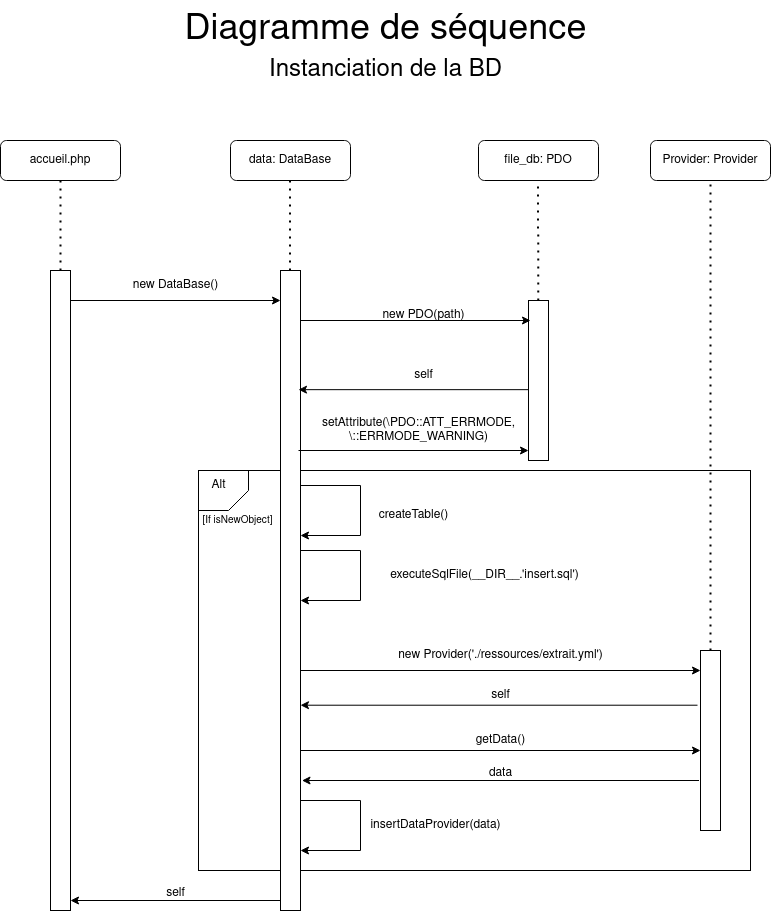

The diagram above was exported from draw.io. Its source (the exported page's mxGraphModel, read from the mxfile embedded in the PNG):
<mxGraphModel dx="1434" dy="773" grid="1" gridSize="10" guides="1" tooltips="1" connect="1" arrows="1" fold="1" page="1" pageScale="1" pageWidth="850" pageHeight="1100" math="0" shadow="0">
  <root>
    <mxCell id="0" />
    <mxCell id="1" parent="0" />
    <mxCell id="ogsbzvjxvG8QTjXLdAWY-27" value="" style="rounded=0;whiteSpace=wrap;html=1;fillColor=none;" parent="1" vertex="1">
      <mxGeometry x="238" y="490" width="552" height="400" as="geometry" />
    </mxCell>
    <mxCell id="ogsbzvjxvG8QTjXLdAWY-1" value="&lt;font style=&quot;font-size: 36px;&quot;&gt;Diagramme de séquence&lt;/font&gt;" style="text;html=1;align=center;verticalAlign=middle;resizable=0;points=[];autosize=1;strokeColor=none;fillColor=none;" parent="1" vertex="1">
      <mxGeometry x="210" y="20" width="430" height="60" as="geometry" />
    </mxCell>
    <mxCell id="ogsbzvjxvG8QTjXLdAWY-2" value="&lt;font style=&quot;font-size: 24px;&quot;&gt;Instanciation de la BD&lt;/font&gt;" style="text;html=1;align=center;verticalAlign=middle;resizable=0;points=[];autosize=1;strokeColor=none;fillColor=none;" parent="1" vertex="1">
      <mxGeometry x="295" y="70" width="260" height="40" as="geometry" />
    </mxCell>
    <mxCell id="ogsbzvjxvG8QTjXLdAWY-4" value="accueil.php" style="rounded=1;whiteSpace=wrap;html=1;" parent="1" vertex="1">
      <mxGeometry x="40" y="160" width="120" height="40" as="geometry" />
    </mxCell>
    <mxCell id="ogsbzvjxvG8QTjXLdAWY-5" value="" style="endArrow=none;dashed=1;html=1;dashPattern=1 3;strokeWidth=2;rounded=0;" parent="1" source="ogsbzvjxvG8QTjXLdAWY-6" target="ogsbzvjxvG8QTjXLdAWY-4" edge="1">
      <mxGeometry width="50" height="50" relative="1" as="geometry">
        <mxPoint x="160" y="390" as="sourcePoint" />
        <mxPoint x="210" y="340" as="targetPoint" />
      </mxGeometry>
    </mxCell>
    <mxCell id="ogsbzvjxvG8QTjXLdAWY-6" value="" style="rounded=0;whiteSpace=wrap;html=1;" parent="1" vertex="1">
      <mxGeometry x="90" y="290" width="20" height="640" as="geometry" />
    </mxCell>
    <mxCell id="ogsbzvjxvG8QTjXLdAWY-7" value="data: DataBase" style="rounded=1;whiteSpace=wrap;html=1;" parent="1" vertex="1">
      <mxGeometry x="270" y="160" width="120" height="40" as="geometry" />
    </mxCell>
    <mxCell id="ogsbzvjxvG8QTjXLdAWY-8" value="" style="endArrow=none;dashed=1;html=1;dashPattern=1 3;strokeWidth=2;rounded=0;" parent="1" edge="1">
      <mxGeometry width="50" height="50" relative="1" as="geometry">
        <mxPoint x="329.5" y="290" as="sourcePoint" />
        <mxPoint x="329.5" y="200" as="targetPoint" />
      </mxGeometry>
    </mxCell>
    <mxCell id="ogsbzvjxvG8QTjXLdAWY-9" value="" style="rounded=0;whiteSpace=wrap;html=1;" parent="1" vertex="1">
      <mxGeometry x="320" y="290" width="20" height="640" as="geometry" />
    </mxCell>
    <mxCell id="ogsbzvjxvG8QTjXLdAWY-10" value="" style="endArrow=classic;html=1;rounded=0;" parent="1" edge="1">
      <mxGeometry width="50" height="50" relative="1" as="geometry">
        <mxPoint x="110" y="320" as="sourcePoint" />
        <mxPoint x="320" y="320" as="targetPoint" />
      </mxGeometry>
    </mxCell>
    <mxCell id="ogsbzvjxvG8QTjXLdAWY-11" value="new DataBase()" style="text;html=1;align=center;verticalAlign=middle;resizable=0;points=[];autosize=1;strokeColor=none;fillColor=none;" parent="1" vertex="1">
      <mxGeometry x="160" y="290" width="110" height="30" as="geometry" />
    </mxCell>
    <mxCell id="ogsbzvjxvG8QTjXLdAWY-12" value="file_db: PDO" style="rounded=1;whiteSpace=wrap;html=1;" parent="1" vertex="1">
      <mxGeometry x="518" y="160" width="120" height="40" as="geometry" />
    </mxCell>
    <mxCell id="ogsbzvjxvG8QTjXLdAWY-13" value="" style="rounded=0;whiteSpace=wrap;html=1;" parent="1" vertex="1">
      <mxGeometry x="568" y="320" width="20" height="160" as="geometry" />
    </mxCell>
    <mxCell id="ogsbzvjxvG8QTjXLdAWY-14" value="" style="endArrow=none;dashed=1;html=1;dashPattern=1 3;strokeWidth=2;rounded=0;" parent="1" source="ogsbzvjxvG8QTjXLdAWY-13" edge="1">
      <mxGeometry width="50" height="50" relative="1" as="geometry">
        <mxPoint x="577.5" y="290" as="sourcePoint" />
        <mxPoint x="577.5" y="200" as="targetPoint" />
      </mxGeometry>
    </mxCell>
    <mxCell id="ogsbzvjxvG8QTjXLdAWY-16" value="new PDO(path)" style="text;html=1;align=center;verticalAlign=middle;resizable=0;points=[];autosize=1;strokeColor=none;fillColor=none;" parent="1" vertex="1">
      <mxGeometry x="408" y="320" width="110" height="30" as="geometry" />
    </mxCell>
    <mxCell id="ogsbzvjxvG8QTjXLdAWY-19" value="self" style="text;html=1;align=center;verticalAlign=middle;resizable=0;points=[];autosize=1;strokeColor=none;fillColor=none;" parent="1" vertex="1">
      <mxGeometry x="443" y="380" width="40" height="30" as="geometry" />
    </mxCell>
    <mxCell id="ogsbzvjxvG8QTjXLdAWY-21" value="&lt;div&gt;setAttribute(\PDO::ATT_ERRMODE,&lt;/div&gt;&lt;div&gt;\::ERRMODE_WARNING)&lt;/div&gt;" style="text;html=1;align=center;verticalAlign=middle;resizable=0;points=[];autosize=1;strokeColor=none;fillColor=none;" parent="1" vertex="1">
      <mxGeometry x="348" y="430" width="220" height="40" as="geometry" />
    </mxCell>
    <mxCell id="ogsbzvjxvG8QTjXLdAWY-24" value="" style="endArrow=classic;html=1;rounded=0;endFill=1;" parent="1" edge="1">
      <mxGeometry width="50" height="50" relative="1" as="geometry">
        <mxPoint x="340" y="340" as="sourcePoint" />
        <mxPoint x="570" y="340" as="targetPoint" />
      </mxGeometry>
    </mxCell>
    <mxCell id="ogsbzvjxvG8QTjXLdAWY-25" value="" style="endArrow=none;html=1;rounded=0;startArrow=classic;startFill=1;" parent="1" edge="1">
      <mxGeometry width="50" height="50" relative="1" as="geometry">
        <mxPoint x="338" y="409.17" as="sourcePoint" />
        <mxPoint x="568" y="409.17" as="targetPoint" />
      </mxGeometry>
    </mxCell>
    <mxCell id="ogsbzvjxvG8QTjXLdAWY-26" value="" style="endArrow=classic;html=1;rounded=0;endFill=1;" parent="1" edge="1">
      <mxGeometry width="50" height="50" relative="1" as="geometry">
        <mxPoint x="338" y="470" as="sourcePoint" />
        <mxPoint x="568" y="470" as="targetPoint" />
      </mxGeometry>
    </mxCell>
    <mxCell id="ogsbzvjxvG8QTjXLdAWY-28" value="Alt" style="text;html=1;align=center;verticalAlign=middle;resizable=0;points=[];autosize=1;strokeColor=none;fillColor=none;" parent="1" vertex="1">
      <mxGeometry x="238" y="490" width="40" height="30" as="geometry" />
    </mxCell>
    <mxCell id="ogsbzvjxvG8QTjXLdAWY-29" value="" style="endArrow=none;html=1;rounded=0;" parent="1" edge="1">
      <mxGeometry width="50" height="50" relative="1" as="geometry">
        <mxPoint x="238" y="530" as="sourcePoint" />
        <mxPoint x="288" y="490" as="targetPoint" />
        <Array as="points">
          <mxPoint x="268" y="530" />
          <mxPoint x="288" y="510" />
        </Array>
      </mxGeometry>
    </mxCell>
    <mxCell id="ogsbzvjxvG8QTjXLdAWY-30" value="&lt;font style=&quot;font-size: 10px;&quot;&gt;[If isNewObject]&lt;/font&gt;" style="text;html=1;align=center;verticalAlign=middle;resizable=0;points=[];autosize=1;strokeColor=none;fillColor=none;" parent="1" vertex="1">
      <mxGeometry x="232" y="525" width="90" height="30" as="geometry" />
    </mxCell>
    <mxCell id="ogsbzvjxvG8QTjXLdAWY-31" value="" style="endArrow=classic;html=1;rounded=0;" parent="1" edge="1">
      <mxGeometry width="50" height="50" relative="1" as="geometry">
        <mxPoint x="340" y="505" as="sourcePoint" />
        <mxPoint x="340" y="555" as="targetPoint" />
        <Array as="points">
          <mxPoint x="400" y="505" />
          <mxPoint x="400" y="555" />
        </Array>
      </mxGeometry>
    </mxCell>
    <mxCell id="ogsbzvjxvG8QTjXLdAWY-32" value="createTable()" style="text;html=1;align=center;verticalAlign=middle;resizable=0;points=[];autosize=1;strokeColor=none;fillColor=none;" parent="1" vertex="1">
      <mxGeometry x="408" y="520" width="90" height="30" as="geometry" />
    </mxCell>
    <mxCell id="ogsbzvjxvG8QTjXLdAWY-33" value="" style="endArrow=classic;html=1;rounded=0;" parent="1" edge="1">
      <mxGeometry width="50" height="50" relative="1" as="geometry">
        <mxPoint x="340" y="570" as="sourcePoint" />
        <mxPoint x="340" y="620" as="targetPoint" />
        <Array as="points">
          <mxPoint x="400" y="570" />
          <mxPoint x="400" y="620" />
        </Array>
      </mxGeometry>
    </mxCell>
    <mxCell id="ogsbzvjxvG8QTjXLdAWY-34" value="executeSqlFile(__DIR__.'insert.sql')" style="text;html=1;align=center;verticalAlign=middle;resizable=0;points=[];autosize=1;strokeColor=none;fillColor=none;" parent="1" vertex="1">
      <mxGeometry x="419" y="580" width="210" height="30" as="geometry" />
    </mxCell>
    <mxCell id="ogsbzvjxvG8QTjXLdAWY-35" value="Provider: Provider" style="rounded=1;whiteSpace=wrap;html=1;" parent="1" vertex="1">
      <mxGeometry x="690" y="160" width="120" height="40" as="geometry" />
    </mxCell>
    <mxCell id="ogsbzvjxvG8QTjXLdAWY-36" value="" style="endArrow=none;dashed=1;html=1;dashPattern=1 3;strokeWidth=2;rounded=0;" parent="1" source="ogsbzvjxvG8QTjXLdAWY-37" target="ogsbzvjxvG8QTjXLdAWY-35" edge="1">
      <mxGeometry width="50" height="50" relative="1" as="geometry">
        <mxPoint x="750" y="330" as="sourcePoint" />
        <mxPoint x="587.5" y="210" as="targetPoint" />
      </mxGeometry>
    </mxCell>
    <mxCell id="ogsbzvjxvG8QTjXLdAWY-37" value="" style="rounded=0;whiteSpace=wrap;html=1;" parent="1" vertex="1">
      <mxGeometry x="740" y="670" width="20" height="180" as="geometry" />
    </mxCell>
    <mxCell id="ogsbzvjxvG8QTjXLdAWY-38" value="" style="endArrow=classic;html=1;rounded=0;endFill=1;" parent="1" edge="1">
      <mxGeometry width="50" height="50" relative="1" as="geometry">
        <mxPoint x="340" y="690" as="sourcePoint" />
        <mxPoint x="740" y="690" as="targetPoint" />
      </mxGeometry>
    </mxCell>
    <mxCell id="ogsbzvjxvG8QTjXLdAWY-39" value="new Provider('./ressources/extrait.yml')" style="text;html=1;align=center;verticalAlign=middle;resizable=0;points=[];autosize=1;strokeColor=none;fillColor=none;" parent="1" vertex="1">
      <mxGeometry x="425" y="660" width="230" height="30" as="geometry" />
    </mxCell>
    <mxCell id="ogsbzvjxvG8QTjXLdAWY-40" value="" style="endArrow=none;html=1;rounded=0;startArrow=classic;startFill=1;" parent="1" edge="1">
      <mxGeometry width="50" height="50" relative="1" as="geometry">
        <mxPoint x="340" y="724.71" as="sourcePoint" />
        <mxPoint x="737" y="724.71" as="targetPoint" />
      </mxGeometry>
    </mxCell>
    <mxCell id="ogsbzvjxvG8QTjXLdAWY-42" value="self" style="text;html=1;align=center;verticalAlign=middle;resizable=0;points=[];autosize=1;strokeColor=none;fillColor=none;" parent="1" vertex="1">
      <mxGeometry x="520" y="700" width="40" height="30" as="geometry" />
    </mxCell>
    <mxCell id="ogsbzvjxvG8QTjXLdAWY-43" value="getData()" style="text;html=1;align=center;verticalAlign=middle;resizable=0;points=[];autosize=1;strokeColor=none;fillColor=none;" parent="1" vertex="1">
      <mxGeometry x="505" y="745" width="70" height="30" as="geometry" />
    </mxCell>
    <mxCell id="ogsbzvjxvG8QTjXLdAWY-44" value="" style="endArrow=classic;html=1;rounded=0;endFill=1;" parent="1" edge="1">
      <mxGeometry width="50" height="50" relative="1" as="geometry">
        <mxPoint x="340" y="770" as="sourcePoint" />
        <mxPoint x="740" y="770" as="targetPoint" />
      </mxGeometry>
    </mxCell>
    <mxCell id="ogsbzvjxvG8QTjXLdAWY-45" value="" style="endArrow=none;html=1;rounded=0;startArrow=classic;startFill=1;" parent="1" edge="1">
      <mxGeometry width="50" height="50" relative="1" as="geometry">
        <mxPoint x="341.5" y="800" as="sourcePoint" />
        <mxPoint x="738.5" y="800" as="targetPoint" />
      </mxGeometry>
    </mxCell>
    <mxCell id="ogsbzvjxvG8QTjXLdAWY-47" value="data" style="text;html=1;align=center;verticalAlign=middle;resizable=0;points=[];autosize=1;strokeColor=none;fillColor=none;" parent="1" vertex="1">
      <mxGeometry x="515" y="778" width="50" height="30" as="geometry" />
    </mxCell>
    <mxCell id="ogsbzvjxvG8QTjXLdAWY-48" value="" style="endArrow=classic;html=1;rounded=0;" parent="1" edge="1">
      <mxGeometry width="50" height="50" relative="1" as="geometry">
        <mxPoint x="340" y="820" as="sourcePoint" />
        <mxPoint x="340" y="870" as="targetPoint" />
        <Array as="points">
          <mxPoint x="400" y="820" />
          <mxPoint x="400" y="870" />
        </Array>
      </mxGeometry>
    </mxCell>
    <mxCell id="ogsbzvjxvG8QTjXLdAWY-49" value="insertDataProvider(data)" style="text;html=1;align=center;verticalAlign=middle;resizable=0;points=[];autosize=1;strokeColor=none;fillColor=none;" parent="1" vertex="1">
      <mxGeometry x="400" y="830" width="150" height="30" as="geometry" />
    </mxCell>
    <mxCell id="ogsbzvjxvG8QTjXLdAWY-50" value="" style="endArrow=none;html=1;rounded=0;startArrow=classic;startFill=1;" parent="1" edge="1">
      <mxGeometry width="50" height="50" relative="1" as="geometry">
        <mxPoint x="110" y="920" as="sourcePoint" />
        <mxPoint x="320" y="920" as="targetPoint" />
      </mxGeometry>
    </mxCell>
    <mxCell id="ogsbzvjxvG8QTjXLdAWY-51" value="self" style="text;html=1;align=center;verticalAlign=middle;resizable=0;points=[];autosize=1;strokeColor=none;fillColor=none;" parent="1" vertex="1">
      <mxGeometry x="195" y="898" width="40" height="30" as="geometry" />
    </mxCell>
  </root>
</mxGraphModel>